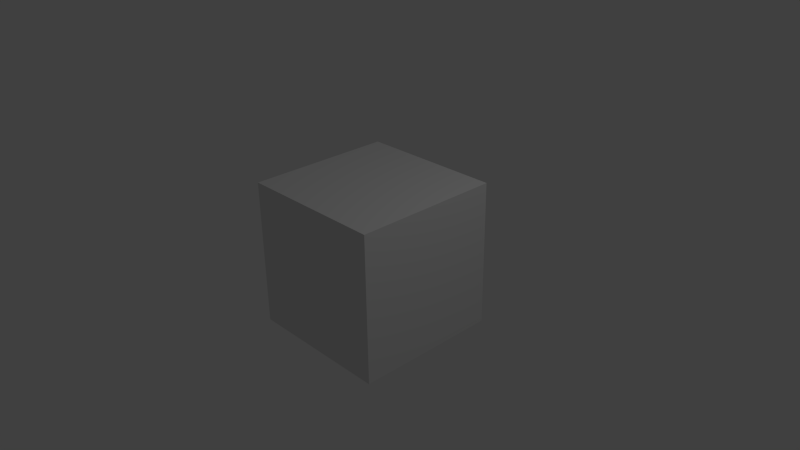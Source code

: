 # Source: Cube.blend  (saved by Blender 2.68.0; exported with 4.5.12 LTS)
import bpy
from mathutils import Matrix  # noqa: F401  (used for matrix-valued properties, if any)

bpy.ops.wm.read_factory_settings(use_empty=True)
scene = bpy.context.scene
scene.name = 'Scene'

# ---- collections
col_collection_1 = bpy.data.collections.new('Collection 1'); scene.collection.children.link(col_collection_1)

# ---- materials (node trees are filled in below, after node groups)
mat_material = bpy.data.materials.new('Material')
mat_material.alpha_threshold = 0.0
mat_material.use_transparent_shadow = False
mat_material.roughness = 0.5
mat_material.line_color = (0.0, 0.0, 0.0, 1.0)

# ---- material node trees

# ---- world
world_world = bpy.data.worlds.new('World'); scene.world = world_world
world_world.color = (0.05088, 0.05088, 0.05088)
world_world.use_sun_shadow = False
world_world.sun_shadow_jitter_overblur = 0.0
world_world.cycles.sampling_method = 'MANUAL'
world_world.cycles.sample_map_resolution = 256

# ---- cameras
cam_camera = bpy.data.cameras.new('Camera')
cam_camera.clip_end = 100.0
cam_camera.lens = 35.0
cam_camera.sensor_width = 32.0
cam_camera.sensor_height = 18.0
cam_camera.ortho_scale = 7.314
cam_camera.dof.focus_distance = 0.0
cam_camera.dof.aperture_fstop = 128.0

# ---- lights
light_lamp = bpy.data.lights.new('Lamp', 'POINT')
light_lamp.transmission_factor = 0.0
light_lamp.cutoff_distance = 30.0
light_lamp.energy = 100.0
light_lamp.shadow_buffer_clip_start = 1.001
light_lamp.shadow_soft_size = 0.1
light_lamp.shadow_maximum_resolution = 0.006
light_lamp.use_absolute_resolution = True
light_lamp.cycles.use_multiple_importance_sampling = False

# ---- meshes
me_cube = bpy.data.meshes.new('Cube')
me_cube.from_pydata([(1.0, 1.0, -1.0), (1.0, -1.0, -1.0), (-1.0, -1.0, -1.0), (-1.0, 1.0, -1.0), (1.0, 1.0, 1.0), (1.0, -1.0, 1.0), (-1.0, -1.0, 1.0), (-1.0, 1.0, 1.0)], [], [(0, 1, 2, 3), (4, 7, 6, 5), (0, 4, 5, 1), (1, 5, 6, 2), (2, 6, 7, 3), (4, 0, 3, 7)])
me_cube.materials.append(mat_material)
me_cube.use_remesh_preserve_volume = False
me_cube.use_remesh_preserve_attributes = False
me_cube.use_mirror_vertex_groups = False
me_cube.update()

# ---- objects
ob_cube = bpy.data.objects.new('Cube', me_cube)
ob_lamp = bpy.data.objects.new('Lamp', light_lamp)
ob_camera = bpy.data.objects.new('Camera', cam_camera)

# ---- transforms, parenting, visibility, modifiers, constraints
ob_cube.location = (0.0, 0.0, 0.0)
ob_cube.lock_rotations_4d = False
ob_cube.empty_display_type = 'ARROWS'
ob_cube.lineart.crease_threshold = 0.0
ob_lamp.location = (4.076, 1.005, 5.904)
ob_lamp.rotation_euler = (0.6503, 0.05522, 1.866)
ob_lamp.lock_rotations_4d = False
ob_lamp.empty_display_type = 'ARROWS'
ob_lamp.color = (0.0, 0.0, 0.0, 0.0)
ob_lamp.lineart.crease_threshold = 0.0
ob_camera.location = (7.481, -6.508, 5.344)
ob_camera.rotation_euler = (1.109, 0.01082, 0.8149)
ob_camera.lock_rotations_4d = False
ob_camera.empty_display_type = 'ARROWS'
ob_camera.color = (0.0, 0.0, 0.0, 0.0)
ob_camera.display_type = 'WIRE'
ob_camera.lineart.crease_threshold = 0.0

# ---- collection membership
col_collection_1.objects.link(ob_cube)
col_collection_1.objects.link(ob_lamp)
col_collection_1.objects.link(ob_camera)

# ---- scene / render settings (as saved in the file)
scene.camera = ob_camera
scene.frame_start = 1; scene.frame_end = 250; scene.frame_set(1)
scene.render.engine = 'BLENDER_EEVEE_NEXT'
scene.render.image_settings.color_mode = 'RGB'
scene.render.image_settings.compression = 90
scene.render.resolution_percentage = 50
scene.render.dither_intensity = 0.0
scene.cycles.use_denoising = False
scene.cycles.samples = 10
scene.cycles.sampling_pattern = 'TABULATED_SOBOL'
scene.cycles.light_sampling_threshold = 0.0
scene.cycles.use_adaptive_sampling = False
scene.cycles.use_light_tree = False
scene.cycles.blur_glossy = 0.0
scene.cycles.volume_bounces = 1
scene.cycles.pixel_filter_type = 'GAUSSIAN'
scene.cycles.sample_clamp_indirect = 0.0
scene.view_settings.view_transform = 'Standard'
bpy.context.view_layer.update()
